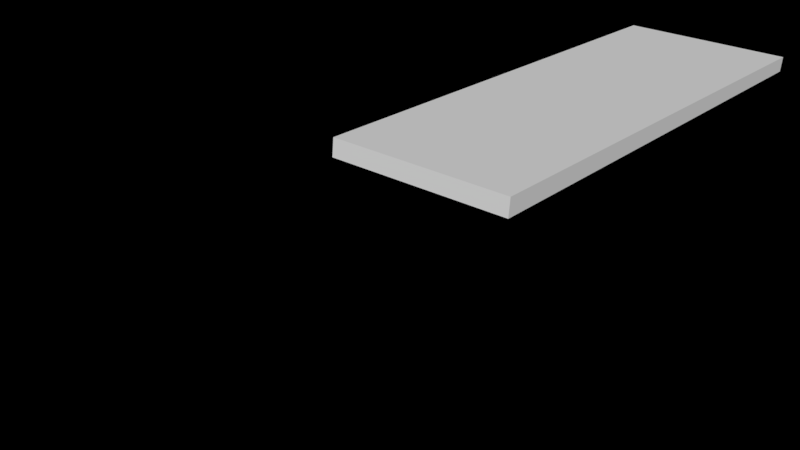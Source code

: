 # Source: dreamchaser_crew_frontgear.blend  (saved by Blender 2.79.0; exported with 4.5.12 LTS)
import bpy
from mathutils import Matrix  # noqa: F401  (used for matrix-valued properties, if any)

bpy.ops.wm.read_factory_settings(use_empty=True)
scene = bpy.context.scene
scene.name = 'Scene'

# ---- collections
col_collection_1 = bpy.data.collections.new('Collection 1'); scene.collection.children.link(col_collection_1)

# ---- images (referenced by path relative to the original .blend; pixels are not part of the script)
import os
ASSET_DIR = os.environ.get("B2B_ASSET_DIR", "")  # directory of the original .blend (textures are referenced by path, not embedded)
HERE = os.path.dirname(os.path.abspath(__file__))  # packed textures are extracted next to this script under _unpacked/

def load_image(name, relpath, width, height, colorspace="sRGB"):
    """Load a texture the original file referenced (path relative to the .blend, or extracted next to this script)."""
    p = next((c for c in (os.path.join(HERE, relpath), os.path.join(ASSET_DIR, relpath)) if relpath and os.path.exists(c)), "")
    if p:
        img = bpy.data.images.load(p, check_existing=True)
        img.name = name
    else:  # same state as the original file: an image datablock whose file is absent (Cycles renders it pink)
        img = bpy.data.images.new(name, width, height)
        img.source = "FILE"
        img.filepath = "//" + (relpath or name)
    img.colorspace_settings.name = colorspace
    return img
img_dc_png_003 = load_image('DC.png.003', 'DC.png', 1024, 1024, 'sRGB')
img_dc_png_001 = load_image('DC.png.001', 'DC.png', 1024, 1024, 'sRGB')

# ---- materials (node trees are filled in below, after node groups)
mat_dc = bpy.data.materials.new('dc')
mat_dc.alpha_threshold = 0.0
mat_dc.roughness = 0.5
mat_dc_002 = bpy.data.materials.new('dc.002')
mat_dc_002.alpha_threshold = 0.0
mat_dc_002.roughness = 0.5

# ---- material node trees
mat_dc.use_nodes = True; mat_dc.node_tree.nodes.clear()
_N = mat_dc.node_tree.nodes; _L = mat_dc.node_tree.links
n0 = _N.new('ShaderNodeOutputMaterial'); n0.name = 'Material Output'; n0.location = (300, 300)
n1 = _N.new('ShaderNodeBsdfDiffuse'); n1.name = 'Diffuse BSDF'; n1.location = (-14, 339)
n2 = _N.new('ShaderNodeTexImage'); n2.name = 'Image Texture'; n2.location = (-227, 323)
n2.width = 140
n2.image = img_dc_png_003
_L.new(n1.outputs[0], n0.inputs[0])
_L.new(n2.outputs[0], n1.inputs[0])
n0.is_active_output = True
mat_dc_002.use_nodes = True; mat_dc_002.node_tree.nodes.clear()
_N = mat_dc_002.node_tree.nodes; _L = mat_dc_002.node_tree.links
n0 = _N.new('ShaderNodeOutputMaterial'); n0.name = 'Material Output'; n0.location = (300, 300)
n1 = _N.new('ShaderNodeBsdfDiffuse'); n1.name = 'Diffuse BSDF'; n1.location = (-14, 339)
n2 = _N.new('ShaderNodeTexImage'); n2.name = 'Image Texture'; n2.location = (-227, 323)
n2.width = 140
n2.image = img_dc_png_001
_L.new(n1.outputs[0], n0.inputs[0])
_L.new(n2.outputs[0], n1.inputs[0])
n0.is_active_output = True

# ---- world
world_world = bpy.data.worlds.new('World'); scene.world = world_world
world_world.use_nodes = True; world_world.node_tree.nodes.clear()
_N = world_world.node_tree.nodes; _L = world_world.node_tree.links
n0 = _N.new('ShaderNodeOutputWorld'); n0.name = 'World Output'; n0.location = (300, 300)
n1 = _N.new('ShaderNodeBackground'); n1.name = 'Background'; n1.location = (10, 300)
n1.inputs[0].default_value = (0.05088, 0.05088, 0.05088, 1.0)
n1.inputs[1].default_value = 0.0
_L.new(n1.outputs[0], n0.inputs[0])
n0.is_active_output = True
world_world.color = (0.05088, 0.05088, 0.05088)
world_world.use_sun_shadow = False
world_world.sun_shadow_jitter_overblur = 0.0
world_world.cycles.sampling_method = 'MANUAL'

# ---- meshes
me_cube_004 = bpy.data.meshes.new('Cube.004')
me_cube_004.from_pydata([(0.1882, 0.01614, -0.1602), (-0.1882, 0.01614, -0.1602), (-0.1882, -0.4982, -0.2062), (0.1882, -0.4982, -0.2062), (0.1882, -0.2524, -0.1868), (-0.1882, -0.2524, -0.1868), (-7.053e-10, 0.01614, -0.1649), (2.602e-07, -0.4982, -0.2062), (1.302e-07, -0.2524, -0.1868), (-0.1882, 0.01614, -0.1304), (0.1882, 0.01614, -0.1304), (0.1882, -0.4982, -0.1737), (-0.1882, -0.4982, -0.1737), (0.1882, -0.2513, -0.1553), (-0.1882, -0.2513, -0.1553), (-7.053e-10, 0.01614, -0.1347), (-0.1733, -0.2652, 0.05903), (-0.1733, -0.02831, 0.1247), (1.817e-08, -0.02831, 0.1247), (0.1733, -0.02831, 0.1247), (0.1733, -0.502, 0.01316), (-0.1733, -0.502, 0.01316), (0.1733, -0.2652, 0.05903), (-0.1733, -0.02831, -0.1217), (0.1733, -0.02831, -0.1217), (0.1733, -0.502, -0.1616), (-0.1733, -0.502, -0.1616), (0.1733, -0.2746, -0.1447), (-0.1733, -0.2746, -0.1447), (1.817e-08, -0.02831, -0.1257), (-0.1882, -1.061, -0.2062), (0.1882, -1.061, -0.2062), (4.585e-07, -1.061, -0.2062), (-0.1882, -1.061, -0.1757), (0.1882, -1.061, -0.1757), (0.1733, -1.069, -0.08801), (-0.1733, -1.069, -0.08801), (-0.1733, -1.069, -0.1634), (0.1733, -1.069, -0.1634), (0.13, -0.5645, -0.005254), (-0.1287, -0.5645, -0.005254), (0.08694, -0.5645, -0.005254), (-0.08565, -0.5645, -0.005254), (0.13, -0.446, -0.09095), (0.13, -0.3603, 0.02759), (0.08694, -0.446, -0.09095), (0.08694, -0.3603, 0.02759), (0.13, -0.451, 0.09316), (0.13, -0.4989, 0.08545), (0.08694, -0.4989, 0.08545), (0.08694, -0.451, 0.09316), (-0.08565, -0.446, -0.09095), (-0.08565, -0.3603, 0.02759), (-0.1287, -0.446, -0.09095), (-0.1287, -0.3603, 0.02759), (-0.08565, -0.451, 0.09316), (-0.08565, -0.4989, 0.08545), (-0.1287, -0.4989, 0.08545), (-0.1287, -0.451, 0.09316), (-0.1037, -0.4659, 0.06678), (0.1037, -0.4659, 0.06678), (-0.1037, -0.4606, 0.06022), (0.1037, -0.4606, 0.06022), (-0.1037, -0.4592, 0.05187), (0.1037, -0.4592, 0.05187), (-0.1037, -0.4623, 0.04398), (0.1037, -0.4623, 0.04398), (-0.1037, -0.4688, 0.03864), (0.1037, -0.4688, 0.03864), (-0.1037, -0.4772, 0.0373), (0.1037, -0.4772, 0.0373), (-0.1037, -0.4851, 0.04031), (0.1037, -0.4851, 0.04031), (-0.1037, -0.4904, 0.04687), (0.1037, -0.4904, 0.04687), (-0.1037, -0.4917, 0.05521), (0.1037, -0.4917, 0.05521), (-0.1037, -0.4887, 0.06311), (0.1037, -0.4887, 0.06311), (-0.1037, -0.4822, 0.06845), (0.1037, -0.4822, 0.06845), (-0.1037, -0.4738, 0.06979), (0.1037, -0.4738, 0.06979), (-0.06624, -1.216, -0.1301), (0.06624, -1.216, -0.1301), (-0.03807, -1.208, -0.1312), (-0.03807, -1.041, -0.129), (-0.03663, -1.207, -0.1366), (-0.03663, -1.04, -0.1344), (-0.03268, -1.206, -0.1405), (-0.03268, -1.039, -0.1383), (-0.02729, -1.206, -0.1419), (-0.02729, -1.038, -0.1398), (-0.02189, -1.206, -0.1405), (-0.02189, -1.039, -0.1383), (-0.01794, -1.207, -0.1366), (-0.01794, -1.04, -0.1344), (-0.0165, -1.208, -0.1312), (-0.0165, -1.041, -0.129), (-0.01794, -1.209, -0.1258), (-0.01794, -1.042, -0.1237), (-0.02189, -1.21, -0.1219), (-0.02189, -1.043, -0.1197), (-0.02729, -1.211, -0.1205), (-0.02729, -1.043, -0.1183), (-0.03268, -1.21, -0.1219), (-0.03268, -1.043, -0.1197), (-0.03663, -1.209, -0.1258), (-0.03663, -1.042, -0.1237), (0.06624, -1.214, -0.1399), (-0.06624, -1.214, -0.1399), (0.06624, -1.206, -0.1471), (-0.06624, -1.206, -0.1471), (0.06624, -1.196, -0.1497), (-0.06624, -1.196, -0.1497), (0.06624, -1.187, -0.1471), (-0.06624, -1.187, -0.1471), (0.06624, -1.179, -0.1399), (-0.06624, -1.179, -0.1399), (0.06624, -1.177, -0.1301), (-0.06624, -1.177, -0.1301), (0.06624, -1.179, -0.1203), (-0.06624, -1.179, -0.1203), (0.06624, -1.187, -0.1131), (-0.06624, -1.187, -0.1131), (0.06624, -1.196, -0.1105), (-0.06624, -1.196, -0.1105), (0.06624, -1.206, -0.1131), (-0.06624, -1.206, -0.1131), (0.06624, -1.214, -0.1203), (-0.06624, -1.214, -0.1203), (0.01629, -1.208, -0.1312), (0.01629, -1.041, -0.129), (0.01774, -1.207, -0.1366), (0.01774, -1.04, -0.1344), (0.02169, -1.206, -0.1405), (0.02169, -1.039, -0.1383), (0.02708, -1.206, -0.1419), (0.02708, -1.038, -0.1398), (0.03248, -1.206, -0.1405), (0.03248, -1.039, -0.1383), (0.03642, -1.207, -0.1366), (0.03642, -1.04, -0.1344), (0.03787, -1.208, -0.1312), (0.03787, -1.041, -0.129), (0.03642, -1.209, -0.1258), (0.03642, -1.042, -0.1237), (0.03248, -1.21, -0.1219), (0.03248, -1.043, -0.1197), (0.02708, -1.211, -0.1205), (0.02708, -1.043, -0.1183), (0.02169, -1.21, -0.1219), (0.02169, -1.043, -0.1197), (0.01774, -1.209, -0.1258), (0.01774, -1.042, -0.1237)], [], [(13, 24, 27), (12, 28, 14), (8, 6, 0, 4), (32, 7, 3, 31), (15, 23, 29), (7, 8, 4, 3), (14, 23, 9), (2, 5, 8, 7), (30, 2, 7, 32), (5, 1, 6, 8), (1, 15, 6), (12, 5, 2), (0, 13, 4), (33, 2, 30), (4, 11, 3), (15, 0, 6), (14, 1, 5), (16, 23, 28), (18, 24, 29), (27, 20, 25), (36, 26, 37), (24, 22, 27), (21, 28, 26), (23, 18, 29), (11, 27, 25), (34, 25, 38), (15, 24, 10), (33, 26, 12), (25, 35, 38), (3, 34, 31), (36, 20, 21), (22, 21, 20), (22, 19, 18), (46, 50, 47, 44), (54, 58, 55, 52), (39, 48, 49, 41), (41, 49, 50, 46, 45), (47, 50, 49, 48), (43, 44, 47, 48, 39), (42, 56, 57, 40), (40, 57, 58, 54, 53), (55, 58, 57, 56), (51, 52, 55, 56, 42), (59, 60, 62, 61), (61, 62, 64, 63), (63, 64, 66, 65), (65, 66, 68, 67), (67, 68, 70, 69), (69, 70, 72, 71), (71, 72, 74, 73), (73, 74, 76, 75), (75, 76, 78, 77), (77, 78, 80, 79), (79, 80, 82, 81), (81, 82, 60, 59), (32, 31, 38), (85, 86, 88, 87), (125, 126, 128, 127), (87, 88, 90, 89), (123, 124, 126, 125), (89, 90, 92, 91), (121, 122, 124, 123), (91, 92, 94, 93), (119, 120, 122, 121), (93, 94, 96, 95), (117, 118, 120, 119), (95, 96, 98, 97), (115, 116, 118, 117), (97, 98, 100, 99), (113, 114, 116, 115), (99, 100, 102, 101), (111, 112, 114, 113), (101, 102, 104, 103), (129, 130, 83, 84), (109, 110, 112, 111), (103, 104, 106, 105), (84, 83, 110, 109), (105, 106, 108, 107), (127, 128, 130, 129), (107, 108, 86, 85), (131, 132, 134, 133), (133, 134, 136, 135), (135, 136, 138, 137), (137, 138, 140, 139), (139, 140, 142, 141), (141, 142, 144, 143), (143, 144, 146, 145), (145, 146, 148, 147), (147, 148, 150, 149), (149, 150, 152, 151), (151, 152, 154, 153), (153, 154, 132, 131), (13, 10, 24), (12, 26, 28), (15, 9, 23), (14, 28, 23), (1, 9, 15), (12, 14, 5), (0, 10, 13), (33, 12, 2), (4, 13, 11), (15, 10, 0), (14, 9, 1), (16, 17, 23), (18, 19, 24), (27, 22, 20), (36, 21, 26), (24, 19, 22), (21, 16, 28), (23, 17, 18), (11, 13, 27), (34, 11, 25), (15, 29, 24), (33, 37, 26), (25, 20, 35), (3, 11, 34), (36, 35, 20), (22, 16, 21), (17, 16, 18), (16, 22, 18), (38, 35, 32), (35, 36, 32), (37, 33, 30), (36, 37, 32), (31, 34, 38), (37, 30, 32)])
_uv = me_cube_004.uv_layers.new(name='UVMap')
_uv.uv.foreach_set('vector', [0.368, 0.2108, 0.3672, 0.1911, 0.37, 0.2125, 0.4355, 0.232, 0.4362, 0.2121, 0.4382, 0.2104, 0.185, 0.5898, 0.185, 0.6123, 0.1695, 0.6123, 0.1695, 0.5898, 0.185, 0.522, 0.185, 0.5687, 0.1695, 0.5687, 0.1695, 0.522, 0.403, 0.1603, 0.4184, 0.1645, 0.403, 0.1642, 0.185, 0.5687, 0.185, 0.5898, 0.1695, 0.5898, 0.1695, 0.5687, 0.4382, 0.2104, 0.4388, 0.1908, 0.441, 0.1872, 0.2008, 0.5687, 0.2008, 0.5898, 0.185, 0.5898, 0.185, 0.5687, 0.2008, 0.522, 0.2008, 0.5687, 0.185, 0.5687, 0.185, 0.522, 0.2008, 0.5898, 0.2008, 0.6123, 0.185, 0.6123, 0.185, 0.5898, 0.4194, 0.1578, 0.403, 0.1603, 0.403, 0.1578, 0.4355, 0.232, 0.4408, 0.2111, 0.4383, 0.2325, 0.3625, 0.1881, 0.368, 0.2108, 0.3654, 0.2115, 0.4269, 0.2806, 0.4383, 0.2325, 0.4296, 0.2811, 0.3654, 0.2115, 0.371, 0.2324, 0.3682, 0.2329, 0.403, 0.1603, 0.3866, 0.1578, 0.403, 0.1578, 0.4382, 0.2104, 0.4435, 0.1878, 0.4408, 0.2111, 0.4184, 0.2076, 0.4388, 0.1908, 0.4362, 0.2121, 0.403, 0.186, 0.3882, 0.1645, 0.403, 0.1642, 0.37, 0.2125, 0.3882, 0.2293, 0.3727, 0.2324, 0.4184, 0.2799, 0.4337, 0.232, 0.4251, 0.2811, 0.3672, 0.1911, 0.3882, 0.2078, 0.37, 0.2125, 0.4184, 0.2291, 0.4362, 0.2121, 0.4337, 0.232, 0.4184, 0.1645, 0.403, 0.186, 0.403, 0.1642, 0.371, 0.2324, 0.37, 0.2125, 0.3727, 0.2324, 0.38, 0.2809, 0.3727, 0.2324, 0.3818, 0.2813, 0.403, 0.1603, 0.3882, 0.1645, 0.3866, 0.1606, 0.4269, 0.2806, 0.4337, 0.232, 0.4355, 0.232, 0.3727, 0.2324, 0.3882, 0.2801, 0.3818, 0.2813, 0.3682, 0.2329, 0.38, 0.2809, 0.3774, 0.2814, 0.4184, 0.2799, 0.3882, 0.2293, 0.4184, 0.2291, 0.3882, 0.2078, 0.4184, 0.2291, 0.3882, 0.2293, 0.3882, 0.2078, 0.3882, 0.186, 0.403, 0.186, 0.4477, 0.1656, 0.4379, 0.1656, 0.4379, 0.1618, 0.4477, 0.1618, 0.4477, 0.1656, 0.4379, 0.1656, 0.4379, 0.1618, 0.4477, 0.1618, 0.4238, 0.1656, 0.4336, 0.1656, 0.4336, 0.1618, 0.4238, 0.1618, 0.4267, 0.1549, 0.4336, 0.1618, 0.4379, 0.1618, 0.4449, 0.1549, 0.4358, 0.1458, 0.4379, 0.1656, 0.4379, 0.1618, 0.4336, 0.1618, 0.4336, 0.1656, 0.4358, 0.1817, 0.4449, 0.1726, 0.4379, 0.1656, 0.4336, 0.1656, 0.4267, 0.1726, 0.4238, 0.1618, 0.4336, 0.1618, 0.4336, 0.1656, 0.4238, 0.1656, 0.4267, 0.1726, 0.4336, 0.1656, 0.4379, 0.1656, 0.4449, 0.1726, 0.4358, 0.1817, 0.4379, 0.1618, 0.4379, 0.1656, 0.4336, 0.1656, 0.4336, 0.1618, 0.4358, 0.1458, 0.4449, 0.1549, 0.4379, 0.1618, 0.4336, 0.1618, 0.4267, 0.1549, 0.5154, 0.1031, 0.4972, 0.1031, 0.4972, 0.1023, 0.5154, 0.1023, 0.5154, 0.1023, 0.4972, 0.1023, 0.4972, 0.1016, 0.5154, 0.1016, 0.5154, 0.1016, 0.4972, 0.1016, 0.4972, 0.1008, 0.5154, 0.1008, 0.5154, 0.1008, 0.4972, 0.1008, 0.4972, 0.1001, 0.5154, 0.1001, 0.5154, 0.1001, 0.4972, 0.1001, 0.4972, 0.09935, 0.5154, 0.09935, 0.5154, 0.09935, 0.4972, 0.09935, 0.4972, 0.09861, 0.5154, 0.09861, 0.5154, 0.1075, 0.4972, 0.1075, 0.4972, 0.1068, 0.5154, 0.1068, 0.5154, 0.1068, 0.4972, 0.1068, 0.4972, 0.106, 0.5154, 0.106, 0.5154, 0.106, 0.4972, 0.106, 0.4972, 0.1053, 0.5154, 0.1053, 0.5154, 0.1053, 0.4972, 0.1053, 0.4972, 0.1046, 0.5154, 0.1046, 0.5154, 0.1046, 0.4972, 0.1046, 0.4972, 0.1038, 0.5154, 0.1038, 0.5154, 0.1038, 0.4972, 0.1038, 0.4972, 0.1031, 0.5154, 0.1031, 0.4035, 0.2904, 0.387, 0.2904, 0.3882, 0.2866, 0.5049, 0.08975, 0.5196, 0.08975, 0.5197, 0.09024, 0.505, 0.09024, 0.5072, 0.074, 0.5189, 0.074, 0.5189, 0.0749, 0.5072, 0.0749, 0.505, 0.09024, 0.5197, 0.09024, 0.5197, 0.09073, 0.505, 0.09073, 0.5072, 0.07311, 0.5189, 0.07311, 0.5189, 0.074, 0.5072, 0.074, 0.505, 0.09073, 0.5197, 0.09073, 0.5198, 0.09122, 0.5051, 0.09122, 0.5073, 0.07221, 0.5189, 0.07221, 0.5189, 0.07311, 0.5072, 0.07311, 0.5051, 0.08534, 0.5198, 0.08534, 0.5197, 0.08583, 0.505, 0.08583, 0.5073, 0.07131, 0.519, 0.07131, 0.5189, 0.07221, 0.5073, 0.07221, 0.505, 0.08583, 0.5197, 0.08583, 0.5197, 0.08632, 0.505, 0.08632, 0.5074, 0.07042, 0.519, 0.07042, 0.519, 0.07131, 0.5073, 0.07131, 0.505, 0.08632, 0.5197, 0.08632, 0.5196, 0.08681, 0.5049, 0.08681, 0.5074, 0.06952, 0.5191, 0.06952, 0.519, 0.07042, 0.5074, 0.07042, 0.5049, 0.08681, 0.5196, 0.08681, 0.5194, 0.0873, 0.5048, 0.0873, 0.5075, 0.06863, 0.5191, 0.06863, 0.5191, 0.06952, 0.5074, 0.06952, 0.5048, 0.0873, 0.5194, 0.0873, 0.5194, 0.08779, 0.5047, 0.08779, 0.5074, 0.06773, 0.5191, 0.06773, 0.5191, 0.06863, 0.5075, 0.06863, 0.5047, 0.08779, 0.5194, 0.08779, 0.5193, 0.08828, 0.5046, 0.08828, 0.5073, 0.0758, 0.5189, 0.0758, 0.519, 0.07669, 0.5073, 0.07669, 0.5074, 0.07759, 0.519, 0.07759, 0.5191, 0.07848, 0.5074, 0.07848, 0.5046, 0.08828, 0.5193, 0.08828, 0.5194, 0.08877, 0.5047, 0.08877, 0.5073, 0.07669, 0.519, 0.07669, 0.519, 0.07759, 0.5074, 0.07759, 0.5047, 0.08877, 0.5194, 0.08877, 0.5194, 0.08926, 0.5048, 0.08926, 0.5072, 0.0749, 0.5189, 0.0749, 0.5189, 0.0758, 0.5073, 0.0758, 0.5048, 0.08926, 0.5194, 0.08926, 0.5196, 0.08975, 0.5049, 0.08975, 0.5049, 0.08975, 0.5196, 0.08975, 0.5197, 0.09024, 0.505, 0.09024, 0.505, 0.09024, 0.5197, 0.09024, 0.5197, 0.09073, 0.505, 0.09073, 0.505, 0.09073, 0.5197, 0.09073, 0.5198, 0.09122, 0.5051, 0.09122, 0.5051, 0.08534, 0.5198, 0.08534, 0.5197, 0.08583, 0.505, 0.08583, 0.505, 0.08583, 0.5197, 0.08583, 0.5197, 0.08632, 0.505, 0.08632, 0.505, 0.08632, 0.5197, 0.08632, 0.5196, 0.08681, 0.5049, 0.08681, 0.5049, 0.08681, 0.5196, 0.08681, 0.5194, 0.0873, 0.5048, 0.0873, 0.5048, 0.0873, 0.5194, 0.0873, 0.5194, 0.08779, 0.5047, 0.08779, 0.5047, 0.08779, 0.5194, 0.08779, 0.5193, 0.08828, 0.5046, 0.08828, 0.5046, 0.08828, 0.5193, 0.08828, 0.5194, 0.08877, 0.5047, 0.08877, 0.5047, 0.08877, 0.5194, 0.08877, 0.5194, 0.08926, 0.5048, 0.08926, 0.5048, 0.08926, 0.5194, 0.08926, 0.5196, 0.08975, 0.5049, 0.08975, 0.368, 0.2108, 0.365, 0.1875, 0.3672, 0.1911, 0.4355, 0.232, 0.4337, 0.232, 0.4362, 0.2121, 0.403, 0.1603, 0.4195, 0.1606, 0.4184, 0.1645, 0.4382, 0.2104, 0.4362, 0.2121, 0.4388, 0.1908, 0.4194, 0.1578, 0.4195, 0.1606, 0.403, 0.1603, 0.4355, 0.232, 0.4382, 0.2104, 0.4408, 0.2111, 0.3625, 0.1881, 0.365, 0.1875, 0.368, 0.2108, 0.4269, 0.2806, 0.4355, 0.232, 0.4383, 0.2325, 0.3654, 0.2115, 0.368, 0.2108, 0.371, 0.2324, 0.403, 0.1603, 0.3866, 0.1606, 0.3866, 0.1578, 0.4382, 0.2104, 0.441, 0.1872, 0.4435, 0.1878, 0.4184, 0.2076, 0.4184, 0.186, 0.4388, 0.1908, 0.403, 0.186, 0.3882, 0.186, 0.3882, 0.1645, 0.37, 0.2125, 0.3882, 0.2078, 0.3882, 0.2293, 0.4184, 0.2799, 0.4184, 0.2291, 0.4337, 0.232, 0.3672, 0.1911, 0.3882, 0.186, 0.3882, 0.2078, 0.4184, 0.2291, 0.4184, 0.2076, 0.4362, 0.2121, 0.4184, 0.1645, 0.4184, 0.186, 0.403, 0.186, 0.371, 0.2324, 0.368, 0.2108, 0.37, 0.2125, 0.38, 0.2809, 0.371, 0.2324, 0.3727, 0.2324, 0.403, 0.1603, 0.403, 0.1642, 0.3882, 0.1645, 0.4269, 0.2806, 0.4251, 0.2811, 0.4337, 0.232, 0.3727, 0.2324, 0.3882, 0.2293, 0.3882, 0.2801, 0.3682, 0.2329, 0.371, 0.2324, 0.38, 0.2809, 0.4184, 0.2799, 0.3882, 0.2801, 0.3882, 0.2293, 0.3882, 0.2078, 0.4184, 0.2076, 0.4184, 0.2291, 0.4184, 0.186, 0.4184, 0.2076, 0.403, 0.186, 0.4184, 0.2076, 0.3882, 0.2078, 0.403, 0.186, 0.3882, 0.2866, 0.3882, 0.2801, 0.4035, 0.2904, 0.3882, 0.2801, 0.4184, 0.2799, 0.4035, 0.2904, 0.4184, 0.2865, 0.4199, 0.2878, 0.4199, 0.2904, 0.4184, 0.2799, 0.4184, 0.2865, 0.4035, 0.2904, 0.387, 0.2904, 0.387, 0.2878, 0.3882, 0.2866, 0.4184, 0.2865, 0.4199, 0.2904, 0.4035, 0.2904])
me_cube_004.materials.append(mat_dc)
me_cube_004.use_remesh_preserve_volume = False
me_cube_004.use_remesh_preserve_attributes = False
me_cube_004.use_mirror_vertex_groups = False
me_cube_004.update()
me_cube_010 = bpy.data.meshes.new('Cube.010')
me_cube_010.from_pydata([(0.05777, 0.07583, 0.001602), (-0.05777, 0.07583, 0.001602), (0.1882, -0.1371, -0.04258), (-0.1882, -0.1371, -0.04258), (4.01e-08, -0.1371, -0.04258), (0.1882, -0.1371, -0.01286), (-0.1882, -0.1371, -0.01286), (2.999e-08, -0.1371, -0.01286), (0.1733, -0.07427, -0.0004843), (0.1733, -0.07432, 0.06295), (-0.1733, -0.07432, 0.06295), (-0.1733, -0.07427, -0.0004845), (1.068e-08, -0.07427, -0.0004844), (-0.1882, 0.1457, -0.04236), (0.1882, 0.1457, -0.04236), (5.36e-10, 0.1457, -0.04236), (-0.1882, 0.1457, -0.01189), (0.1882, 0.1457, -0.01189), (0.1733, 0.0771, 0.06427), (-0.1733, 0.0771, 0.06427), (-0.1733, 0.07599, 0.001599), (0.1733, 0.07599, 0.001599), (-0.1254, -0.1371, -0.04258), (-0.06272, -0.1371, -0.04258), (-0.06272, -0.1371, -0.01286), (-0.1254, -0.1371, -0.01286), (-0.05777, -0.07432, 0.06295), (-0.1155, -0.07432, 0.06295), (-0.05777, -0.07427, -0.0004844), (-0.1155, -0.07427, -0.0004844), (-0.1254, 0.1457, -0.04236), (-0.06272, 0.1457, -0.04236), (-0.05777, 0.0771, 0.06427), (0.1155, 0.07591, 0.0016), (0.06272, -0.1371, -0.04258), (0.1254, -0.1371, -0.04258), (0.1254, -0.1371, -0.01286), (0.06272, -0.1371, -0.01286), (0.1155, -0.07432, 0.06295), (0.05777, -0.07432, 0.06295), (0.1155, -0.07427, -0.0004844), (0.05777, -0.07427, -0.0004844), (0.06272, 0.1457, -0.04236), (0.1254, 0.1457, -0.04236), (0.1155, 0.0771, 0.06427), (0.05777, 0.0771, 0.06427), (3.059e-09, 0.07583, 0.001602), (-9.771e-09, 0.1463, -0.0119), (-0.1254, 0.1463, -0.0119), (-0.06272, 0.1463, -0.0119), (0.06272, 0.1463, -0.0119), (0.1254, 0.1463, -0.0119), (-0.1155, 0.07591, 0.0016), (-0.1155, 0.0771, 0.06427)], [], [(1, 32, 26, 28), (20, 19, 53, 52), (33, 44, 18, 21), (24, 7, 12, 28), (36, 5, 8, 40), (34, 37, 7, 4), (14, 17, 5, 2), (22, 25, 6, 3), (29, 27, 10, 11), (21, 18, 9, 8), (16, 6, 11, 20), (5, 17, 21, 8), (11, 10, 19, 20), (3, 6, 16, 13), (23, 31, 15, 4), (35, 43, 14, 2), (44, 38, 9, 18), (10, 27, 53, 19), (27, 26, 32, 53), (3, 13, 30, 22), (22, 30, 31, 23), (28, 26, 27, 29), (4, 7, 24, 23), (23, 24, 25, 22), (6, 25, 29, 11), (25, 24, 28, 29), (45, 39, 38, 44), (4, 15, 42, 34), (34, 42, 43, 35), (8, 9, 38, 40), (40, 38, 39, 41), (2, 5, 36, 35), (35, 36, 37, 34), (7, 37, 41, 12), (37, 36, 40, 41), (46, 1, 28, 12), (12, 41, 0, 46), (0, 41, 39, 45), (43, 42, 50, 51), (15, 31, 49, 47), (31, 30, 48, 49), (42, 15, 47, 50), (14, 43, 51, 17), (16, 48, 30, 13), (0, 33, 51, 50), (46, 0, 50, 47, 49, 1), (1, 49, 48, 52), (33, 0, 45, 44), (52, 53, 32, 1), (52, 48, 16, 20), (51, 33, 21, 17)])
_uv = me_cube_010.uv_layers.new(name='UVMap')
_uv.uv.foreach_set('vector', [0.8197, 0.08049, 0.8197, 0.07466, 0.8336, 0.07466, 0.8336, 0.08049, 0.8155, 0.06351, 0.8197, 0.06351, 0.8197, 0.06909, 0.8155, 0.06909, 0.8155, 0.06909, 0.8197, 0.06909, 0.8197, 0.06352, 0.8155, 0.06352, 0.8486, 0.08275, 0.8486, 0.07718, 0.8541, 0.07718, 0.8541, 0.08225, 0.8486, 0.06601, 0.8486, 0.06042, 0.8541, 0.06217, 0.8541, 0.06707, 0.8459, 0.07154, 0.8486, 0.07159, 0.8486, 0.07718, 0.8459, 0.07718, 0.8733, 0.05789, 0.8733, 0.06042, 0.8486, 0.06042, 0.8486, 0.05789, 0.8459, 0.08842, 0.8486, 0.08834, 0.8486, 0.09398, 0.8459, 0.09398, 0.8377, 0.06909, 0.8336, 0.06909, 0.8336, 0.06351, 0.8377, 0.06351, 0.8197, 0.05769, 0.8197, 0.06352, 0.8335, 0.06352, 0.8335, 0.05769, 0.8733, 0.09398, 0.8486, 0.09398, 0.8541, 0.09223, 0.8671, 0.09223, 0.8486, 0.06042, 0.8733, 0.06042, 0.8671, 0.06217, 0.8541, 0.06217, 0.8336, 0.05768, 0.8336, 0.06351, 0.8197, 0.06351, 0.8197, 0.05768, 0.8486, 0.09651, 0.8486, 0.09398, 0.8733, 0.09398, 0.8733, 0.09651, 0.1904, 0.4937, 0.1904, 0.5221, 0.1851, 0.5221, 0.1851, 0.4937, 0.1743, 0.4937, 0.1743, 0.5221, 0.1689, 0.5221, 0.1689, 0.4937, 0.8197, 0.06909, 0.8335, 0.06909, 0.8335, 0.06352, 0.8197, 0.06352, 0.8336, 0.06351, 0.8336, 0.06909, 0.8197, 0.06909, 0.8197, 0.06351, 0.8336, 0.06909, 0.8336, 0.07466, 0.8197, 0.07466, 0.8197, 0.06909, 0.2012, 0.4937, 0.2012, 0.5221, 0.1958, 0.5221, 0.1958, 0.4937, 0.1958, 0.4937, 0.1958, 0.5221, 0.1904, 0.5221, 0.1904, 0.4937, 0.8377, 0.07466, 0.8336, 0.07466, 0.8336, 0.06909, 0.8377, 0.06909, 0.8459, 0.07718, 0.8486, 0.07718, 0.8486, 0.08275, 0.8459, 0.08279, 0.8459, 0.08279, 0.8486, 0.08275, 0.8486, 0.08834, 0.8459, 0.08842, 0.8486, 0.09398, 0.8486, 0.08834, 0.8541, 0.0873, 0.8541, 0.09223, 0.8486, 0.08834, 0.8486, 0.08275, 0.8541, 0.08225, 0.8541, 0.0873, 0.8197, 0.07466, 0.8335, 0.07466, 0.8335, 0.06909, 0.8197, 0.06909, 0.1851, 0.4937, 0.1851, 0.5221, 0.1797, 0.5221, 0.1797, 0.4937, 0.1797, 0.4937, 0.1797, 0.5221, 0.1743, 0.5221, 0.1743, 0.4937, 0.8377, 0.06352, 0.8335, 0.06352, 0.8335, 0.06909, 0.8377, 0.06909, 0.8377, 0.06909, 0.8335, 0.06909, 0.8335, 0.07466, 0.8377, 0.07466, 0.8459, 0.06042, 0.8486, 0.06042, 0.8486, 0.06601, 0.8459, 0.06592, 0.8459, 0.06592, 0.8486, 0.06601, 0.8486, 0.07159, 0.8459, 0.07154, 0.8486, 0.07718, 0.8486, 0.07159, 0.8541, 0.07213, 0.8541, 0.07718, 0.8486, 0.07159, 0.8486, 0.06601, 0.8541, 0.06707, 0.8541, 0.07213, 0.8671, 0.07718, 0.8671, 0.08225, 0.8541, 0.08225, 0.8541, 0.07718, 0.8541, 0.07718, 0.8541, 0.07213, 0.8671, 0.07213, 0.8671, 0.07718, 0.8197, 0.08049, 0.8335, 0.08049, 0.8335, 0.07466, 0.8197, 0.07466, 0.876, 0.06601, 0.876, 0.0716, 0.8733, 0.07164, 0.8733, 0.0661, 0.876, 0.07718, 0.876, 0.08281, 0.8733, 0.08277, 0.8733, 0.07718, 0.876, 0.08281, 0.876, 0.08842, 0.8733, 0.08832, 0.8733, 0.08277, 0.876, 0.0716, 0.876, 0.07718, 0.8733, 0.07718, 0.8733, 0.07164, 0.876, 0.06042, 0.876, 0.06601, 0.8733, 0.0661, 0.8733, 0.06042, 0.8733, 0.09398, 0.8733, 0.08832, 0.876, 0.08842, 0.876, 0.09398, 0.8671, 0.07213, 0.8671, 0.06715, 0.8733, 0.0661, 0.8733, 0.07164, 0.8671, 0.07718, 0.8671, 0.07213, 0.8733, 0.07164, 0.8733, 0.07718, 0.8733, 0.08277, 0.8671, 0.08225, 0.8671, 0.08225, 0.8733, 0.08277, 0.8733, 0.08832, 0.8671, 0.08724, 0.8155, 0.06909, 0.8155, 0.07466, 0.8197, 0.07466, 0.8197, 0.06909, 0.8155, 0.06909, 0.8197, 0.06909, 0.8197, 0.07466, 0.8155, 0.07466, 0.8671, 0.08724, 0.8733, 0.08832, 0.8733, 0.09398, 0.8671, 0.09223, 0.8733, 0.0661, 0.8671, 0.06715, 0.8671, 0.06217, 0.8733, 0.06042])
me_cube_010.materials.append(mat_dc)
me_cube_010.use_remesh_preserve_volume = False
me_cube_010.use_remesh_preserve_attributes = False
me_cube_010.use_mirror_vertex_groups = False
me_cube_010.update()
me_cube = bpy.data.meshes.new('Cube')
me_cube.from_pydata([(-0.1886, -0.586, -0.2582), (-0.1886, -0.5913, -0.2259), (-0.1886, 0.4841, -0.2144), (-0.1886, 0.4803, -0.1773), (0.1886, -0.586, -0.2582), (0.1886, -0.5913, -0.2259), (0.1886, 0.4841, -0.2144), (0.1886, 0.4803, -0.1773)], [], [(0, 1, 3, 2), (2, 3, 7, 6), (6, 7, 5, 4), (4, 5, 1, 0), (2, 6, 4, 0), (7, 3, 1, 5)])
me_cube.use_remesh_preserve_volume = False
me_cube.use_remesh_preserve_attributes = False
me_cube.use_mirror_vertex_groups = False
me_cube.update()
me_cylinder = bpy.data.meshes.new('Cylinder')
me_cylinder.from_pydata([(0.0, 0.0402, 0.04029), (0.0, -0.05511, 0.0659), (0.02467, 0.03848, 0.03391), (0.02467, -0.05683, 0.05951), (0.04273, 0.03379, 0.01647), (0.04273, -0.06151, 0.04207), (0.04934, 0.02739, -0.007359), (0.04934, -0.06791, 0.01824), (0.04273, 0.02099, -0.03119), (0.04273, -0.07431, -0.005583), (0.02467, 0.01631, -0.04863), (0.02467, -0.079, -0.02303), (7.451e-09, 0.01459, -0.05501), (7.451e-09, -0.08071, -0.02941), (-0.02467, 0.01631, -0.04863), (-0.02467, -0.079, -0.02303), (-0.04273, 0.02099, -0.03119), (-0.04273, -0.07431, -0.005583), (-0.04934, 0.02739, -0.007359), (-0.04934, -0.06791, 0.01824), (-0.04273, 0.03379, 0.01647), (-0.04273, -0.06151, 0.04207), (-0.02467, 0.03848, 0.03391), (-0.02467, -0.05683, 0.05951), (-3.627e-08, -0.3811, 0.1315), (-4.675e-08, -0.0378, 0.0393), (-0.01407, -0.3821, 0.1279), (-0.01407, -0.03878, 0.03566), (-0.02438, -0.3848, 0.1179), (-0.02438, -0.04146, 0.02571), (-0.02815, -0.3884, 0.1043), (-0.02815, -0.04511, 0.01212), (-0.02438, -0.3921, 0.09075), (-0.02438, -0.04876, -0.001474), (-0.01407, -0.3947, 0.0808), (-0.01407, -0.05143, -0.01142), (-7.008e-10, -0.3957, 0.07716), (-1.118e-08, -0.05241, -0.01507), (0.01407, -0.3947, 0.0808), (0.01407, -0.05143, -0.01142), (0.02438, -0.3921, 0.09075), (0.02438, -0.04876, -0.001474), (0.02815, -0.3884, 0.1043), (0.02815, -0.04511, 0.01212), (0.02438, -0.3848, 0.1179), (0.02438, -0.04146, 0.02571), (0.01407, -0.3821, 0.1279), (0.01407, -0.03878, 0.03566)], [], [(0, 1, 3, 2), (2, 3, 5, 4), (4, 5, 7, 6), (6, 7, 9, 8), (8, 9, 11, 10), (10, 11, 13, 12), (12, 13, 15, 14), (14, 15, 17, 16), (16, 17, 19, 18), (18, 19, 21, 20), (3, 1, 23, 21, 19, 17, 15, 13, 11, 9, 7, 5), (20, 21, 23, 22), (22, 23, 1, 0), (24, 25, 27, 26), (26, 27, 29, 28), (28, 29, 31, 30), (30, 31, 33, 32), (32, 33, 35, 34), (34, 35, 37, 36), (36, 37, 39, 38), (38, 39, 41, 40), (40, 41, 43, 42), (42, 43, 45, 44), (44, 45, 47, 46), (46, 47, 25, 24), (0, 2, 4, 6, 8, 10, 12, 14, 16, 18, 20, 22)])
me_cylinder.polygons.foreach_set('use_smooth', [True] * 26)
_k = set([(1, 3), (1, 23), (3, 5), (5, 7), (7, 9), (9, 11), (11, 13), (13, 15), (15, 17), (17, 19), (19, 21), (21, 23)])
me_cylinder.attributes.new('sharp_edge', 'BOOLEAN', 'EDGE').data.foreach_set('value', [ (min(e.vertices), max(e.vertices)) in _k for e in me_cylinder.edges])
_uv = me_cylinder.uv_layers.new(name='UVMap')
_uv.uv.foreach_set('vector', [0.5187, 0.1133, 0.5187, 0.122, 0.5165, 0.122, 0.5165, 0.1133, 0.5165, 0.1133, 0.5165, 0.122, 0.5143, 0.122, 0.5143, 0.1133, 0.5143, 0.1133, 0.5143, 0.122, 0.512, 0.122, 0.512, 0.1133, 0.512, 0.1133, 0.512, 0.122, 0.5098, 0.122, 0.5098, 0.1133, 0.5098, 0.1133, 0.5098, 0.122, 0.5075, 0.122, 0.5075, 0.1133, 0.5075, 0.1133, 0.5075, 0.122, 0.5053, 0.122, 0.5053, 0.1133, 0.5053, 0.1133, 0.5053, 0.122, 0.503, 0.122, 0.503, 0.1133, 0.503, 0.1133, 0.503, 0.122, 0.5008, 0.122, 0.5008, 0.1133, 0.5008, 0.1133, 0.5008, 0.122, 0.4985, 0.122, 0.4985, 0.1133, 0.5255, 0.1133, 0.5255, 0.122, 0.5232, 0.122, 0.5232, 0.1133, 0.5417, 0.1315, 0.5406, 0.1334, 0.5386, 0.1346, 0.5364, 0.1346, 0.5344, 0.1334, 0.5333, 0.1315, 0.5333, 0.1293, 0.5344, 0.1273, 0.5364, 0.1262, 0.5386, 0.1262, 0.5406, 0.1273, 0.5417, 0.1293, 0.5232, 0.1133, 0.5232, 0.122, 0.521, 0.122, 0.521, 0.1133, 0.521, 0.1133, 0.521, 0.122, 0.5187, 0.122, 0.5187, 0.1133, 0.5288, 0.1307, 0.4976, 0.1307, 0.4976, 0.1294, 0.5288, 0.1294, 0.5288, 0.1294, 0.4976, 0.1294, 0.4976, 0.1281, 0.5288, 0.1281, 0.5288, 0.1281, 0.4976, 0.1281, 0.4976, 0.1269, 0.5288, 0.1269, 0.5288, 0.1422, 0.4976, 0.1422, 0.4976, 0.1409, 0.5288, 0.1409, 0.5288, 0.1409, 0.4976, 0.1409, 0.4976, 0.1397, 0.5288, 0.1397, 0.5288, 0.1397, 0.4976, 0.1397, 0.4976, 0.1384, 0.5288, 0.1384, 0.5288, 0.1384, 0.4976, 0.1384, 0.4976, 0.1371, 0.5288, 0.1371, 0.5288, 0.1371, 0.4976, 0.1371, 0.4976, 0.1358, 0.5288, 0.1358, 0.5288, 0.1358, 0.4976, 0.1358, 0.4976, 0.1345, 0.5288, 0.1345, 0.5288, 0.1345, 0.4976, 0.1345, 0.4976, 0.1333, 0.5288, 0.1333, 0.5288, 0.1333, 0.4976, 0.1333, 0.4976, 0.132, 0.5288, 0.132, 0.5288, 0.132, 0.4976, 0.132, 0.4976, 0.1307, 0.5288, 0.1307, 0.5187, 0.1133, 0.5165, 0.1133, 0.5143, 0.1133, 0.512, 0.1133, 0.5098, 0.1133, 0.5075, 0.1133, 0.5053, 0.1133, 0.503, 0.1133, 0.5008, 0.1133, 0.5255, 0.1133, 0.5232, 0.1133, 0.521, 0.1133])
me_cylinder.materials.append(mat_dc_002)
me_cylinder.use_remesh_preserve_volume = False
me_cylinder.use_remesh_preserve_attributes = False
me_cylinder.use_mirror_vertex_groups = False
me_cylinder.update()

# ---- objects
ob_bigger_container = bpy.data.objects.new('bigger_container', None)
ob_deploy_target = bpy.data.objects.new('deploy_target', None)
ob_collider_wheel_container = bpy.data.objects.new('collider_wheel_container', None)
ob_collider_wheel = bpy.data.objects.new('collider_wheel', None)
ob_container = bpy.data.objects.new('container', None)
ob_front_gear_main = bpy.data.objects.new('front_gear_main', me_cube_004)
ob_suspension_pivot = bpy.data.objects.new('suspension_pivot', None)
ob_front_gear_skid = bpy.data.objects.new('front_gear_skid', me_cube_010)
ob_wheel_pivot = bpy.data.objects.new('wheel_pivot', None)
ob_collider = bpy.data.objects.new('collider', me_cube)
ob_frontgear_piston = bpy.data.objects.new('frontgear_piston', me_cylinder)

# ---- transforms, parenting, visibility, modifiers, constraints
ob_bigger_container.location = (0.0, 0.0, 0.0)
ob_bigger_container.rotation_euler = (0.0, -0.0, 3.142)
ob_bigger_container.empty_image_offset = (0.0, 0.0)
ob_bigger_container.lineart.crease_threshold = 0.0
ob_deploy_target.parent = ob_bigger_container
ob_deploy_target.location = (-3.42e-14, -0.8132, -1.029)
ob_deploy_target.rotation_euler = (1.571, -0.0, 0.0)
ob_deploy_target.empty_image_offset = (0.0, 0.0)
ob_deploy_target.lineart.crease_threshold = 0.0
ob_collider_wheel_container.parent = ob_bigger_container
ob_collider_wheel_container.location = (-3.42e-14, -0.8132, -1.029)
ob_collider_wheel_container.rotation_euler = (1.571, -0.0, 0.0)
ob_collider_wheel_container.empty_image_offset = (0.0, 0.0)
ob_collider_wheel_container.lineart.crease_threshold = 0.0
ob_collider_wheel.parent = ob_collider_wheel_container
ob_collider_wheel.matrix_parent_inverse = Matrix(((1.0, 0.0, 0.0, 3.42e-14), (0.0, 1.0, 0.0, 0.8071), (0.0, 0.0, 1.0, 1.029), (0.0, 0.0, 0.0, 1.0)))
ob_collider_wheel.location = (-3.42e-14, -0.8071, -1.029)
ob_collider_wheel.empty_image_offset = (0.0, 0.0)
ob_collider_wheel.lineart.crease_threshold = 0.0
ob_container.parent = ob_bigger_container
ob_container.location = (0.0, 0.0, 0.0)
ob_container.empty_image_offset = (0.0, 0.0)
ob_container.lineart.crease_threshold = 0.0
ob_front_gear_main.parent = ob_container
ob_front_gear_main.location = (0.0, 0.0, 0.0)
ob_front_gear_main.hide_render = True
ob_front_gear_main.lineart.crease_threshold = 0.0
ob_suspension_pivot.parent = ob_front_gear_main
ob_suspension_pivot.location = (-3.42e-14, -1.203, -0.1552)
ob_suspension_pivot.empty_image_offset = (0.0, 0.0)
ob_suspension_pivot.lineart.crease_threshold = 0.0
ob_front_gear_skid.parent = ob_suspension_pivot
ob_front_gear_skid.matrix_parent_inverse = Matrix(((1.0, 0.0, 0.0, 3.42e-14), (0.0, 1.0, 0.0, 1.203), (0.0, 0.0, 1.0, 0.1552), (0.0, 0.0, 0.0, 1.0)))
ob_front_gear_skid.location = (5.364e-07, -1.206, -0.1636)
ob_front_gear_skid.scale = (1.0, 1.0, 1.0)
ob_front_gear_skid.hide_render = True
ob_front_gear_skid.lineart.crease_threshold = 0.0
ob_wheel_pivot.parent = ob_front_gear_skid
ob_wheel_pivot.matrix_parent_inverse = Matrix(((1.0, 2.842e-14, 0.0, -5.364e-07), (0.0, 1.0, 0.0, 1.206), (0.0, -1.49e-08, 1.0, 0.1636), (0.0, 0.0, 0.0, 1.0)))
ob_wheel_pivot.location = (0.0, -1.203, -0.1552)
ob_wheel_pivot.rotation_euler = (1.571, -0.0, 0.0)
ob_wheel_pivot.empty_image_offset = (0.0, 0.0)
ob_wheel_pivot.lineart.crease_threshold = 0.0
ob_collider.parent = ob_front_gear_main
ob_collider.location = (0.0, -0.4702, 0.0537)
ob_collider.hide_viewport = True
ob_collider.lineart.crease_threshold = 0.0
ob_frontgear_piston.parent = ob_front_gear_main
ob_frontgear_piston.location = (0.0, -0.4702, 0.0537)
ob_frontgear_piston.hide_render = True
ob_frontgear_piston.lineart.crease_threshold = 0.0

# ---- collection membership
col_collection_1.objects.link(ob_bigger_container)
col_collection_1.objects.link(ob_deploy_target)
col_collection_1.objects.link(ob_collider_wheel_container)
col_collection_1.objects.link(ob_collider_wheel)
col_collection_1.objects.link(ob_container)
col_collection_1.objects.link(ob_front_gear_main)
col_collection_1.objects.link(ob_suspension_pivot)
col_collection_1.objects.link(ob_front_gear_skid)
col_collection_1.objects.link(ob_wheel_pivot)
col_collection_1.objects.link(ob_collider)
col_collection_1.objects.link(ob_frontgear_piston)

# ---- scene / render settings (as saved in the file)
scene.frame_start = 0; scene.frame_end = 120; scene.frame_set(0)
scene.render.engine = 'CYCLES'
scene.render.resolution_percentage = 50
scene.render.dither_intensity = 0.0
scene.cycles.use_denoising = False
scene.cycles.samples = 128
scene.cycles.sampling_pattern = 'TABULATED_SOBOL'
scene.cycles.use_adaptive_sampling = False
scene.cycles.use_light_tree = False
scene.cycles.blur_glossy = 0.0
scene.cycles.sample_clamp_indirect = 0.0
scene.cycles.bake_type = 'AO'
scene.view_settings.view_transform = 'Standard'
bpy.context.view_layer.update()

# ---- added for rendering (the .blend has no active camera and no usable light): camera, sun
cam_auto = bpy.data.cameras.new('AutoCamera')
cam_auto.lens = 50.0
cam_auto.sensor_width = 36.0
cam_auto.clip_end = 1000.0
ob_auto_camera = bpy.data.objects.new('AutoCamera', cam_auto)
scene.collection.objects.link(ob_auto_camera)
ob_auto_camera.location = (1.05705, -1.32206, 0.62787)
ob_auto_camera.rotation_euler = (1.09748, -7.21219e-08, 0.694738)
scene.camera = ob_auto_camera
light_auto_sun = bpy.data.lights.new('AutoSun', 'SUN')
light_auto_sun.energy = 3.0
light_auto_sun.angle = 0.0523599
ob_auto_sun = bpy.data.objects.new('AutoSun', light_auto_sun)
scene.collection.objects.link(ob_auto_sun)
ob_auto_sun.rotation_euler = (0.872665, 0.174533, 0.523599)
bpy.context.view_layer.update()
